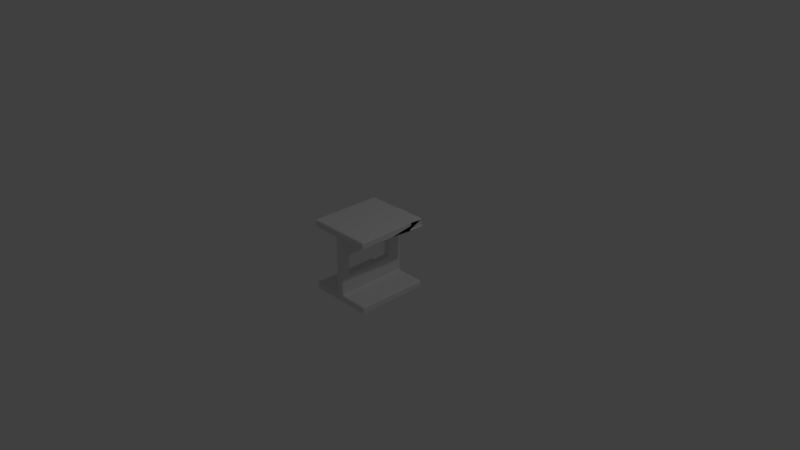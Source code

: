 # Source: metal_carpentry_hbeam.blend  (saved by Blender 2.78.0; exported with 4.5.12 LTS)
import bpy
from mathutils import Matrix  # noqa: F401  (used for matrix-valued properties, if any)

bpy.ops.wm.read_factory_settings(use_empty=True)
scene = bpy.context.scene
scene.name = 'Scene'

# ---- collections
col_collection_1 = bpy.data.collections.new('Collection 1'); scene.collection.children.link(col_collection_1)

# ---- materials (node trees are filled in below, after node groups)
mat_material = bpy.data.materials.new('Material')
mat_material.alpha_threshold = 0.0
mat_material.use_transparent_shadow = False
mat_material.roughness = 0.5
mat_material.line_color = (0.0, 0.0, 0.0, 1.0)

# ---- material node trees

# ---- world
world_world = bpy.data.worlds.new('World'); scene.world = world_world
world_world.color = (0.05088, 0.05088, 0.05088)
world_world.use_sun_shadow = False
world_world.sun_shadow_jitter_overblur = 0.0
world_world.cycles.sampling_method = 'MANUAL'

# ---- cameras
cam_camera = bpy.data.cameras.new('Camera')
cam_camera.clip_end = 100.0
cam_camera.lens = 35.0
cam_camera.sensor_width = 32.0
cam_camera.sensor_height = 18.0
cam_camera.ortho_scale = 7.314
cam_camera.dof.focus_distance = 0.0
cam_camera.dof.aperture_fstop = 128.0

# ---- lights
light_lamp = bpy.data.lights.new('Lamp', 'POINT')
light_lamp.transmission_factor = 0.0
light_lamp.cutoff_distance = 30.0
light_lamp.energy = 100.0
light_lamp.shadow_buffer_clip_start = 1.001
light_lamp.shadow_soft_size = 0.1
light_lamp.shadow_maximum_resolution = 0.006
light_lamp.use_absolute_resolution = True

# ---- meshes
me_cube_001 = bpy.data.meshes.new('Cube.001')
me_cube_001.from_pydata([(0.9, 1.0, -1.0), (0.9, -1.0, -1.0), (-0.1, -1.0, -1.0), (-0.1, 1.0, -1.0), (0.9, 1.0, 1.0), (0.9, -1.0, 1.0), (-0.1, -1.0, 1.0), (-0.1, 1.0, 1.0), (0.9, 1.0, -0.8), (0.9, -0.3592, 0.8), (0.9, -1.0, -0.8), (0.9, -1.0, 0.8), (-0.1, -1.0, -0.8), (-0.1, -1.0, 0.8), (-0.1, 1.0, -0.8), (-0.1, 1.0, 0.8), (0.1, 1.0, -1.0), (0.1, -1.0, -1.0), (0.1, 1.0, 1.0), (0.1, -1.0, 1.0), (0.1, 1.0, 0.8), (0.1, 1.0, -0.8), (0.1, -1.0, -0.8), (0.1, -1.0, 0.8), (-0.1, -1.0, -0.2667), (-0.1, -1.0, 0.2667), (-0.1, 1.0, -0.2667), (-0.1, 1.0, 0.2667), (0.1, -1.0, 0.2667), (0.1, -1.0, -0.2667), (0.1, 1.0, -0.2667), (0.1, 1.0, 0.2667), (0.9, 0.6024, -1.0), (0.9, -0.7409, -1.0), (-0.1, -0.7409, -1.0), (-0.1, 0.6024, -1.0), (0.9, 0.6024, 1.0), (0.9, -0.7409, 1.0), (-0.1, -0.7409, 1.0), (-0.1, 0.6024, 1.0), (0.1, 0.6024, -0.8), (0.1, -0.7409, -0.8), (0.1, -0.7409, 0.8), (0.1, 0.6024, 0.8), (-0.1, -0.7409, -0.8), (-0.1, 0.6024, -0.8), (-0.1, -0.7409, 0.8), (-0.1, 0.6024, 0.8), (0.9, 0.6024, -0.8), (0.9, -0.7409, -0.8), (0.9, 0.6024, 0.8), (0.9, -0.7409, 0.8), (0.1, 0.6024, 1.0), (0.1, -0.7409, 1.0), (0.1, -0.7409, -1.0), (0.1, 0.6024, -1.0), (0.1, 0.6024, -0.2667), (0.1, -0.7409, -0.2667), (0.1, 0.6024, 0.2667), (0.1, -0.7409, 0.2667), (-0.1, -0.7409, -0.2667), (-0.1, 0.6024, -0.2667), (-0.1, -0.7409, 0.2667), (-0.1, 0.6024, 0.2667), (-0.9, 0.6024, -1.0), (-0.9, 1.0, -1.0), (-0.9, -1.0, 0.8), (-0.9, -1.0, 1.0), (-0.9, 1.0, 0.8), (-0.9, 1.0, 1.0), (-0.9, 0.6024, 1.0), (-0.9, -1.0, -1.0), (-0.9, -1.0, -0.8), (-0.9, 1.0, -0.8), (-0.9, 0.6024, -0.8), (-0.9, 0.6024, 0.8), (-0.9, -0.7409, -1.0), (-0.9, -0.7409, 1.0), (-0.9, -0.7409, -0.8), (-0.9, -0.7409, 0.8), (0.9, 1.0, 0.8)], [], [(54, 17, 2, 34), (53, 38, 6, 19), (51, 37, 5, 11), (23, 19, 6, 13), (7, 15, 68, 69), (21, 16, 3, 14), (18, 20, 15, 7), (30, 21, 14, 26), (6, 38, 77, 67), (63, 47, 15, 27), (17, 22, 12, 2), (28, 23, 13, 25), (33, 49, 10, 1), (59, 42, 23, 28), (1, 10, 22, 17), (40, 48, 8, 21), (4, 9, 20, 18), (8, 0, 16, 21), (11, 5, 19, 23), (37, 53, 19, 5), (33, 1, 17, 54), (43, 20, 9, 50), (41, 57, 29, 22), (57, 59, 28, 29), (22, 29, 24, 12), (29, 28, 25, 24), (45, 61, 26, 14), (61, 63, 27, 26), (20, 31, 27, 15), (31, 30, 26, 27), (24, 25, 62, 60), (61, 56, 58, 63), (12, 24, 60, 44), (44, 60, 61, 45), (30, 31, 58, 56), (56, 61, 60, 57), (21, 30, 56, 40), (40, 56, 57, 41), (23, 42, 51, 11), (42, 43, 50, 51), (0, 32, 55, 16), (32, 33, 54, 55), (4, 18, 52, 36), (36, 52, 53, 37), (22, 10, 49, 41), (41, 49, 48, 40), (31, 20, 43, 58), (58, 43, 42, 59), (0, 8, 48, 32), (32, 48, 49, 33), (25, 13, 46, 62), (62, 46, 47, 63), (44, 45, 74, 78), (13, 6, 67, 66), (12, 44, 78, 72), (3, 35, 64, 65), (9, 4, 36, 50), (50, 36, 37, 51), (18, 7, 39, 52), (52, 39, 38, 53), (16, 55, 35, 3), (55, 54, 34, 35), (58, 59, 62, 63), (60, 62, 59, 57), (75, 70, 69, 68), (64, 74, 73, 65), (71, 72, 78, 76), (76, 78, 74, 64), (66, 67, 77, 79), (79, 77, 70, 75), (45, 14, 73, 74), (46, 13, 66, 79), (38, 39, 70, 77), (15, 47, 75, 68), (47, 46, 79, 75), (2, 12, 72, 71), (34, 2, 71, 76), (14, 3, 65, 73), (39, 7, 69, 70), (35, 34, 76, 64), (20, 80, 4, 18), (4, 80, 50, 36), (20, 80, 50, 43)])
_uv = me_cube_001.uv_layers.new(name='UVMap')
_uv.uv.foreach_set('vector', [0.1667, 0.2902, 0.1667, 0.3333, 0.1333, 0.3333, 0.1333, 0.2902, 0.1667, 0.3765, 0.1333, 0.3765, 0.1333, 0.3333, 0.1667, 0.3333, 0.4333, 0.7098, 0.4, 0.7098, 0.4, 0.6667, 0.4333, 0.6667, 0.4333, 0.03333, 0.4333, 1.987e-08, 0.4667, 9.934e-09, 0.4667, 0.03333, 0.4667, 0.6667, 0.4667, 0.6333, 0.6, 0.6333, 0.6, 0.6667, 0.4333, 0.3667, 0.4333, 0.3333, 0.4667, 0.3333, 0.4667, 0.3667, 0.4333, 0.6667, 0.4333, 0.6333, 0.4667, 0.6333, 0.4667, 0.6667, 0.4333, 0.4556, 0.4333, 0.3667, 0.4667, 0.3667, 0.4667, 0.4556, 0.1333, 0.3333, 0.1333, 0.3765, 4.967e-08, 0.3765, 6.954e-08, 0.3333, 0.6889, 0.3996, 0.6, 0.3996, 0.6, 0.3333, 0.6889, 0.3333, 0.4333, 0.3333, 0.4333, 0.3, 0.4667, 0.3, 0.4667, 0.3333, 0.4333, 0.1222, 0.4333, 0.03333, 0.4667, 0.03333, 0.4667, 0.1222, 0.9333, 0.6235, 0.9667, 0.6235, 0.9667, 0.6667, 0.9333, 0.6667, 0.6889, 0.04318, 0.6, 0.04318, 0.6, 3.974e-08, 0.6889, 1.987e-08, 0.3, 0.3333, 0.3, 0.3, 0.4333, 0.3, 0.4333, 0.3333, 0.2667, 0.7329, 0.1333, 0.7329, 0.1333, 0.6667, 0.2667, 0.6667, 0.6667, 0.3704, 0.6667, 0.4074, 0.5185, 0.4074, 0.5185, 0.3704, 0.3, 0.3667, 0.3, 0.3333, 0.4333, 0.3333, 0.4333, 0.3667, 0.3, 0.03333, 0.3, 2.98e-08, 0.4333, 1.987e-08, 0.4333, 0.03333, 0.3, 0.3765, 0.1667, 0.3765, 0.1667, 0.3333, 0.3, 0.3333, 0.3, 0.2902, 0.3, 0.3333, 0.1667, 0.3333, 0.1667, 0.2902, 1.0, 0.3066, 1.0, 0.3704, 0.8519, 0.3704, 0.8519, 0.3066, 0.8667, 0.04318, 0.7778, 0.04318, 0.7778, 1.987e-08, 0.8667, 0.0, 0.7778, 0.04318, 0.6889, 0.04318, 0.6889, 1.987e-08, 0.7778, 1.987e-08, 0.4333, 0.3, 0.4333, 0.2111, 0.4667, 0.2111, 0.4667, 0.3, 0.4333, 0.2111, 0.4333, 0.1222, 0.4667, 0.1222, 0.4667, 0.2111, 0.8667, 0.3996, 0.7778, 0.3996, 0.7778, 0.3333, 0.8667, 0.3333, 0.7778, 0.3996, 0.6889, 0.3996, 0.6889, 0.3333, 0.7778, 0.3333, 0.4333, 0.6333, 0.4333, 0.5444, 0.4667, 0.5444, 0.4667, 0.6333, 0.4333, 0.5444, 0.4333, 0.4556, 0.4667, 0.4556, 0.4667, 0.5444, 0.7778, 0.6667, 0.6889, 0.6667, 0.6889, 0.6235, 0.7778, 0.6235, 0.6, 0.7556, 0.5667, 0.7556, 0.5667, 0.6667, 0.6, 0.6667, 0.8667, 0.6667, 0.7778, 0.6667, 0.7778, 0.6235, 0.8667, 0.6235, 0.8667, 0.6235, 0.7778, 0.6235, 0.7778, 0.3996, 0.8667, 0.3996, 0.7778, 0.3333, 0.6889, 0.3333, 0.6889, 0.2671, 0.7778, 0.2671, 0.4667, 0.6667, 0.5, 0.6667, 0.5, 0.8905, 0.4667, 0.8905, 0.8667, 0.3333, 0.7778, 0.3333, 0.7778, 0.2671, 0.8667, 0.2671, 0.8667, 0.2671, 0.7778, 0.2671, 0.7778, 0.04318, 0.8667, 0.04318, 0.1333, 0.6667, 0.1333, 0.7098, 0.0, 0.7098, 0.0, 0.6667, 0.1333, 0.7098, 0.1333, 0.9337, 1.987e-08, 0.9337, 0.0, 0.7098, 0.3, 0.0, 0.3, 0.06627, 0.1667, 0.06627, 0.1667, 3.974e-08, 0.3, 0.06627, 0.3, 0.2902, 0.1667, 0.2902, 0.1667, 0.06627, 0.3, 0.6667, 0.1667, 0.6667, 0.1667, 0.6004, 0.3, 0.6004, 0.3, 0.6004, 0.1667, 0.6004, 0.1667, 0.3765, 0.3, 0.3765, 0.2667, 1.0, 0.1333, 1.0, 0.1333, 0.9568, 0.2667, 0.9568, 0.2667, 0.9568, 0.1333, 0.9568, 0.1333, 0.7329, 0.2667, 0.7329, 0.6889, 0.3333, 0.6, 0.3333, 0.6, 0.2671, 0.6889, 0.2671, 0.6889, 0.2671, 0.6, 0.2671, 0.6, 0.04318, 0.6889, 0.04318, 0.9333, 0.3333, 0.9667, 0.3333, 0.9667, 0.3996, 0.9333, 0.3996, 0.9333, 0.3996, 0.9667, 0.3996, 0.9667, 0.6235, 0.9333, 0.6235, 0.6889, 0.6667, 0.6, 0.6667, 0.6, 0.6235, 0.6889, 0.6235, 0.6889, 0.6235, 0.6, 0.6235, 0.6, 0.3996, 0.6889, 0.3996, 0.4, 0.7098, 0.4, 0.9337, 0.2667, 0.9337, 0.2667, 0.7098, 0.4667, 0.03333, 0.4667, 9.934e-09, 0.6, 0.0, 0.6, 0.03333, 0.4, 0.6667, 0.4, 0.7098, 0.2667, 0.7098, 0.2667, 0.6667, 0.1333, 3.974e-08, 0.1333, 0.06627, 0.0, 0.06627, 1.987e-08, 5.96e-08, 0.4074, 0.3704, 0.4444, 0.3704, 0.4444, 0.4342, 0.4074, 0.4342, 0.4333, 0.9337, 0.4, 0.9337, 0.4, 0.7098, 0.4333, 0.7098, 0.1667, 0.6667, 0.1333, 0.6667, 0.1333, 0.6004, 0.1667, 0.6004, 0.1667, 0.6004, 0.1333, 0.6004, 0.1333, 0.3765, 0.1667, 0.3765, 0.1667, 3.974e-08, 0.1667, 0.06627, 0.1333, 0.06627, 0.1333, 3.974e-08, 0.1667, 0.06627, 0.1667, 0.2902, 0.1333, 0.2902, 0.1333, 0.06627, 0.4667, 0.6667, 0.4667, 0.8905, 0.4333, 0.8905, 0.4333, 0.6667, 0.5333, 0.7556, 0.5333, 0.6667, 0.5667, 0.6667, 0.5667, 0.7556, 0.9, 0.3996, 0.8667, 0.3996, 0.8667, 0.3333, 0.9, 0.3333, 0.9333, 0.3996, 0.9, 0.3996, 0.9, 0.3333, 0.9333, 0.3333, 0.9333, 0.6667, 0.9, 0.6667, 0.9, 0.6235, 0.9333, 0.6235, 0.9333, 0.6235, 0.9, 0.6235, 0.9, 0.3996, 0.9333, 0.3996, 0.9, 0.6667, 0.8667, 0.6667, 0.8667, 0.6235, 0.9, 0.6235, 0.9, 0.6235, 0.8667, 0.6235, 0.8667, 0.3996, 0.9, 0.3996, 0.4, 0.9337, 0.4, 1.0, 0.2667, 1.0, 0.2667, 0.9337, 1.0, 0.2902, 1.0, 0.3333, 0.8667, 0.3333, 0.8667, 0.2902, 0.1333, 0.3765, 0.1333, 0.6004, 0.0, 0.6004, 4.967e-08, 0.3765, 1.0, 0.0, 1.0, 0.06627, 0.8667, 0.06627, 0.8667, 3.974e-08, 1.0, 0.06627, 1.0, 0.2902, 0.8667, 0.2902, 0.8667, 0.06627, 0.4667, 0.3333, 0.4667, 0.3, 0.6, 0.3, 0.6, 0.3333, 0.1333, 0.2902, 0.1333, 0.3333, 1.987e-08, 0.3333, 3.974e-08, 0.2902, 0.4667, 0.3667, 0.4667, 0.3333, 0.6, 0.3333, 0.6, 0.3667, 0.1333, 0.6004, 0.1333, 0.6667, 9.934e-09, 0.6667, 0.0, 0.6004, 0.1333, 0.06627, 0.1333, 0.2902, 3.974e-08, 0.2902, 0.0, 0.06627, 0.5333, 0.6667, 0.5333, 0.8, 0.5, 0.8, 0.5, 0.6667, 0.6, 0.6667, 0.6333, 0.6667, 0.6333, 0.7329, 0.6, 0.7329, 0.1333, 1.0, 3.974e-08, 1.0, 1.987e-08, 0.9337, 0.1333, 0.9337])
me_cube_001.materials.append(mat_material)
me_cube_001.use_remesh_preserve_volume = False
me_cube_001.use_remesh_preserve_attributes = False
me_cube_001.use_mirror_vertex_groups = False
me_cube_001.update()

# ---- objects
ob_cube_001 = bpy.data.objects.new('Cube.001', me_cube_001)
ob_lamp = bpy.data.objects.new('Lamp', light_lamp)
ob_camera = bpy.data.objects.new('Camera', cam_camera)

# ---- transforms, parenting, visibility, modifiers, constraints
ob_cube_001.location = (0.0, 0.0, 0.0)
ob_cube_001.scale = (0.5, 0.5, 0.5)
ob_cube_001.lock_rotations_4d = False
ob_cube_001.empty_display_type = 'ARROWS'
ob_cube_001.lineart.crease_threshold = 0.0
_m = ob_cube_001.modifiers.new('Bevel', 'BEVEL')
_m.width = 0.025
_m.width_pct = 0.025
_m.limit_method = 'NONE'
_m.spread = 0.0
ob_lamp.location = (4.076, 1.005, 5.904)
ob_lamp.rotation_euler = (0.6503, 0.05522, 1.866)
ob_lamp.lock_rotations_4d = False
ob_lamp.empty_display_type = 'ARROWS'
ob_lamp.color = (0.0, 0.0, 0.0, 0.0)
ob_lamp.lineart.crease_threshold = 0.0
ob_camera.location = (7.481, -6.508, 5.344)
ob_camera.rotation_euler = (1.109, 0.0, 0.8149)
ob_camera.lock_rotations_4d = False
ob_camera.empty_display_type = 'ARROWS'
ob_camera.color = (0.0, 0.0, 0.0, 0.0)
ob_camera.display_type = 'WIRE'
ob_camera.lineart.crease_threshold = 0.0

# ---- collection membership
col_collection_1.objects.link(ob_cube_001)
col_collection_1.objects.link(ob_lamp)
col_collection_1.objects.link(ob_camera)

# ---- scene / render settings (as saved in the file)
scene.camera = ob_camera
scene.frame_start = 1; scene.frame_end = 250; scene.frame_set(1)
scene.render.engine = 'BLENDER_EEVEE_NEXT'
scene.render.resolution_percentage = 50
scene.render.dither_intensity = 0.0
scene.cycles.use_denoising = False
scene.cycles.samples = 128
scene.cycles.sampling_pattern = 'TABULATED_SOBOL'
scene.cycles.light_sampling_threshold = 0.0
scene.cycles.use_adaptive_sampling = False
scene.cycles.use_light_tree = False
scene.cycles.blur_glossy = 0.0
scene.cycles.sample_clamp_indirect = 0.0
scene.view_settings.view_transform = 'Standard'
bpy.context.view_layer.update()
